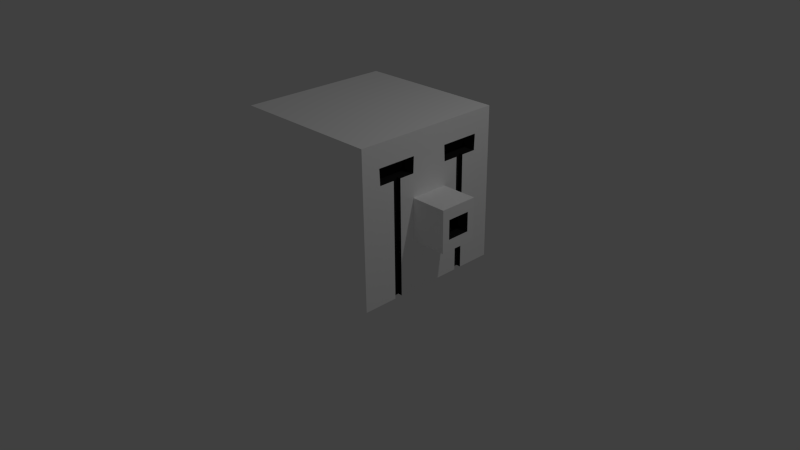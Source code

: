 # Source: shooter.blend  (saved by Blender 2.76.0; exported with 4.5.12 LTS)
import bpy
from mathutils import Matrix  # noqa: F401  (used for matrix-valued properties, if any)

bpy.ops.wm.read_factory_settings(use_empty=True)
scene = bpy.context.scene
scene.name = 'Scene'

# ---- collections
col_collection_1 = bpy.data.collections.new('Collection 1'); scene.collection.children.link(col_collection_1)

# ---- materials (node trees are filled in below, after node groups)
mat_shooter_skin = bpy.data.materials.new('shooter-skin')
mat_shooter_skin.alpha_threshold = 0.0
mat_shooter_skin.use_transparent_shadow = False
mat_shooter_skin.diffuse_color = (1.0, 1.0, 1.0, 1.0)
mat_shooter_skin.roughness = 0.5
mat_shooter_skin.line_color = (0.0, 0.0, 0.0, 1.0)
mat_shooter_eyes = bpy.data.materials.new('shooter-eyes')
mat_shooter_eyes.alpha_threshold = 0.0
mat_shooter_eyes.use_transparent_shadow = False
mat_shooter_eyes.diffuse_color = (0.01811, 0.01811, 0.01811, 1.0)
mat_shooter_eyes.specular_color = (0.1065, 0.1065, 0.1065)
mat_shooter_eyes.roughness = 0.5

# ---- material node trees

# ---- world
world_world = bpy.data.worlds.new('World'); scene.world = world_world
world_world.color = (0.05088, 0.05088, 0.05088)
world_world.use_sun_shadow = False
world_world.sun_shadow_jitter_overblur = 0.0
world_world.cycles.sampling_method = 'MANUAL'
world_world.cycles.sample_map_resolution = 256

# ---- cameras
cam_camera = bpy.data.cameras.new('Camera')
cam_camera.clip_end = 100.0
cam_camera.lens = 35.0
cam_camera.sensor_width = 32.0
cam_camera.sensor_height = 18.0
cam_camera.ortho_scale = 7.314
cam_camera.dof.focus_distance = 0.0
cam_camera.dof.aperture_fstop = 128.0

# ---- lights
light_lamp = bpy.data.lights.new('Lamp', 'POINT')
light_lamp.transmission_factor = 0.0
light_lamp.cutoff_distance = 30.0
light_lamp.energy = 100.0
light_lamp.shadow_buffer_clip_start = 1.001
light_lamp.shadow_soft_size = 0.1
light_lamp.shadow_maximum_resolution = 0.006
light_lamp.use_absolute_resolution = True
light_lamp.cycles.use_multiple_importance_sampling = False

# ---- meshes
me_cube = bpy.data.meshes.new('Cube')
me_cube.from_pydata([(1.0, 1.0, 0.0), (1.0, -8.941e-08, 0.0), (-1.0, 8.941e-08, 0.0), (-1.0, 1.0, 0.0), (1.0, 1.0, 2.0), (1.0, -6.855e-07, 2.0), (-1.0, 2.682e-07, 2.0), (-1.0, 1.0, 2.0), (1.0, 0.75, 1.503), (1.0, 0.25, 1.503), (1.0, 0.7586, 1.709), (1.0, 0.2414, 1.709), (0.8034, 0.7586, 1.503), (0.8034, 0.7586, 1.709), (0.8034, 0.2414, 1.709), (0.8034, 0.2414, 1.503), (1.0, 0.25, 0.0), (1.0, 0.75, 0.0), (1.0, -6.109e-07, 1.2), (1.47, -8.941e-08, 1.053), (1.0, 0.151, 0.8041), (1.0, 0.03902, 1.053), (1.0, 0.03902, 0.8041), (1.0, 0.25, 1.2), (1.0, 0.25, 0.66), (1.0, -1.639e-07, 0.66), (1.0, 0.151, 1.053), (1.47, -1.013e-06, 1.2), (1.47, -5.662e-07, 0.66), (1.47, -8.941e-08, 0.8041), (1.47, 0.25, 1.2), (1.47, 0.151, 1.053), (1.47, 0.25, 0.66), (1.47, 0.151, 0.8041), (1.0, 0.5512, 0.0), (1.0, 0.4488, 0.0), (1.0, 0.4488, 1.503), (1.0, 0.5512, 1.503), (0.9426, 0.5512, 1.503), (0.9426, 0.4488, 1.503), (0.9426, 0.5512, 0.0), (0.9426, 0.4488, 0.0), (-1.0, 0.5512, 0.0), (-1.0, 0.4488, 0.0)], [], [(4, 7, 6, 5), (16, 1, 2, 43, 41, 35), (4, 0, 3, 7), (4, 5, 11, 10), (4, 10, 8, 17, 0), (12, 13, 14, 15), (10, 13, 12, 8), (11, 14, 13, 10), (9, 15, 14, 11), (36, 9, 23, 24, 16, 35), (21, 26, 31, 19), (18, 21, 19, 27), (25, 24, 32, 28), (22, 20, 26, 21), (31, 33, 32, 30), (19, 31, 30, 27), (29, 28, 32, 33), (24, 23, 30, 32), (20, 22, 29, 33), (23, 18, 27, 30), (26, 20, 33, 31), (22, 25, 28, 29), (16, 24, 25, 1), (37, 34, 17, 8), (5, 18, 23, 9, 11), (40, 41, 43, 42), (35, 41, 39, 36), (36, 39, 38, 37, 8, 12, 15, 9), (0, 34, 40, 42, 3), (39, 41, 40, 38), (17, 34, 0), (37, 38, 40, 34), (3, 42, 43, 2, 6, 7)])
me_cube.polygons.foreach_set('material_index', [0, 0, 0, 0, 0, 1, 1, 1, 1, 0, 1, 0, 0, 1, 0, 0, 0, 0, 1, 0, 1, 0, 0, 0, 0, 0, 1, 1, 0, 1, 1, 1, 0])
me_cube.materials.append(mat_shooter_skin)
me_cube.materials.append(mat_shooter_eyes)
me_cube.use_remesh_preserve_volume = False
me_cube.use_remesh_preserve_attributes = False
me_cube.use_mirror_vertex_groups = False
me_cube.update()

# ---- objects
ob_cube = bpy.data.objects.new('Cube', me_cube)
ob_lamp = bpy.data.objects.new('Lamp', light_lamp)
ob_camera = bpy.data.objects.new('Camera', cam_camera)

# ---- transforms, parenting, visibility, modifiers, constraints
ob_cube.location = (0.0, 0.0, 0.0)
ob_cube.lock_rotations_4d = False
ob_cube.empty_display_type = 'ARROWS'
ob_cube.lineart.crease_threshold = 0.0
_m = ob_cube.modifiers.new('Mirror', 'MIRROR')
_m.use_axis = (False, True, False)
_m.merge_threshold = 0.1
ob_lamp.location = (4.076, 1.005, 5.904)
ob_lamp.rotation_euler = (0.6503, 0.05522, 1.866)
ob_lamp.lock_rotations_4d = False
ob_lamp.empty_display_type = 'ARROWS'
ob_lamp.color = (0.0, 0.0, 0.0, 0.0)
ob_lamp.lineart.crease_threshold = 0.0
ob_camera.location = (7.481, -6.508, 5.344)
ob_camera.rotation_euler = (1.109, 0.01082, 0.8149)
ob_camera.lock_rotations_4d = False
ob_camera.empty_display_type = 'ARROWS'
ob_camera.color = (0.0, 0.0, 0.0, 0.0)
ob_camera.display_type = 'WIRE'
ob_camera.lineart.crease_threshold = 0.0

# ---- collection membership
col_collection_1.objects.link(ob_cube)
col_collection_1.objects.link(ob_lamp)
col_collection_1.objects.link(ob_camera)

# ---- scene / render settings (as saved in the file)
scene.camera = ob_camera
scene.frame_start = 1; scene.frame_end = 250; scene.frame_set(1)
scene.render.engine = 'BLENDER_EEVEE_NEXT'
scene.render.resolution_percentage = 50
scene.render.dither_intensity = 0.0
scene.cycles.use_denoising = False
scene.cycles.samples = 10
scene.cycles.sampling_pattern = 'TABULATED_SOBOL'
scene.cycles.light_sampling_threshold = 0.0
scene.cycles.use_adaptive_sampling = False
scene.cycles.use_light_tree = False
scene.cycles.blur_glossy = 0.0
scene.cycles.pixel_filter_type = 'GAUSSIAN'
scene.cycles.sample_clamp_indirect = 0.0
scene.view_settings.view_transform = 'Standard'
bpy.context.view_layer.update()

